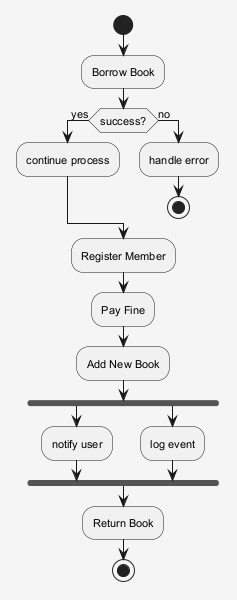

The diagram above was rendered by PlantUML. Its source (embedded in the PNG):
@startuml
skinparam shadowing false
skinparam backgroundColor #F5F5F5
skinparam defaultFontSize 11
start
:Borrow Book;
if (success?) then (yes)
:continue process;
else (no)
:handle error;
stop
endif
:Register Member;
:Pay Fine;
:Add New Book;
fork
:notify user;
fork again
:log event;
end fork
:Return Book;
stop
@enduml